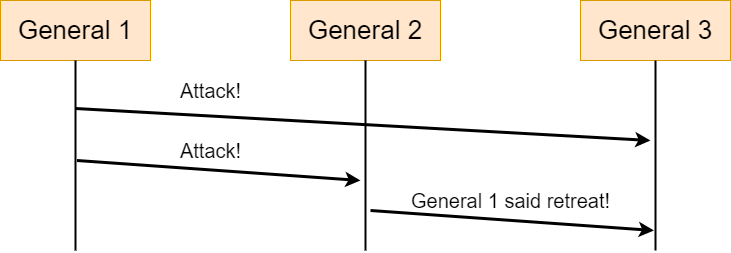

The diagram above was exported from draw.io. Its source (the exported page's mxGraphModel, read from the mxfile embedded in the PNG):
<mxGraphModel dx="1419" dy="819" grid="1" gridSize="10" guides="1" tooltips="1" connect="1" arrows="1" fold="1" page="0" pageScale="1" pageWidth="827" pageHeight="1169" math="0" shadow="0">
  <root>
    <mxCell id="0" />
    <mxCell id="1" parent="0" />
    <mxCell id="Uyck1ES_bI1sy57xhd3P-19" value="&lt;font style=&quot;font-size: 26px;&quot;&gt;General 1&lt;/font&gt;" style="rounded=0;whiteSpace=wrap;html=1;fillColor=#ffe6cc;strokeColor=#d79b00;" vertex="1" parent="1">
      <mxGeometry x="60" y="350" width="150" height="60" as="geometry" />
    </mxCell>
    <mxCell id="Uyck1ES_bI1sy57xhd3P-24" value="" style="endArrow=none;html=1;rounded=0;entryX=0.5;entryY=1;entryDx=0;entryDy=0;strokeWidth=2;" edge="1" parent="1" target="Uyck1ES_bI1sy57xhd3P-19">
      <mxGeometry width="50" height="50" relative="1" as="geometry">
        <mxPoint x="135" y="600" as="sourcePoint" />
        <mxPoint x="430" y="490" as="targetPoint" />
      </mxGeometry>
    </mxCell>
    <mxCell id="Uyck1ES_bI1sy57xhd3P-25" value="&lt;font style=&quot;font-size: 26px;&quot;&gt;General 2&lt;/font&gt;" style="rounded=0;whiteSpace=wrap;html=1;fillColor=#ffe6cc;strokeColor=#d79b00;" vertex="1" parent="1">
      <mxGeometry x="350" y="350" width="150" height="60" as="geometry" />
    </mxCell>
    <mxCell id="Uyck1ES_bI1sy57xhd3P-26" value="" style="endArrow=none;html=1;rounded=0;entryX=0.5;entryY=1;entryDx=0;entryDy=0;strokeWidth=2;" edge="1" parent="1" target="Uyck1ES_bI1sy57xhd3P-25">
      <mxGeometry width="50" height="50" relative="1" as="geometry">
        <mxPoint x="425" y="600" as="sourcePoint" />
        <mxPoint x="720" y="490" as="targetPoint" />
      </mxGeometry>
    </mxCell>
    <mxCell id="Uyck1ES_bI1sy57xhd3P-27" value="&lt;font style=&quot;font-size: 26px;&quot;&gt;General 3&lt;/font&gt;" style="rounded=0;whiteSpace=wrap;html=1;fillColor=#ffe6cc;strokeColor=#d79b00;" vertex="1" parent="1">
      <mxGeometry x="640" y="350" width="150" height="60" as="geometry" />
    </mxCell>
    <mxCell id="Uyck1ES_bI1sy57xhd3P-28" value="" style="endArrow=none;html=1;rounded=0;entryX=0.5;entryY=1;entryDx=0;entryDy=0;strokeWidth=2;" edge="1" parent="1" target="Uyck1ES_bI1sy57xhd3P-27">
      <mxGeometry width="50" height="50" relative="1" as="geometry">
        <mxPoint x="715" y="600" as="sourcePoint" />
        <mxPoint x="1010" y="490" as="targetPoint" />
      </mxGeometry>
    </mxCell>
    <mxCell id="Uyck1ES_bI1sy57xhd3P-29" value="" style="endArrow=classic;html=1;rounded=0;strokeWidth=3;" edge="1" parent="1">
      <mxGeometry width="50" height="50" relative="1" as="geometry">
        <mxPoint x="135" y="458" as="sourcePoint" />
        <mxPoint x="710" y="490" as="targetPoint" />
      </mxGeometry>
    </mxCell>
    <mxCell id="Uyck1ES_bI1sy57xhd3P-31" value="" style="endArrow=classic;html=1;rounded=0;strokeWidth=3;" edge="1" parent="1">
      <mxGeometry width="50" height="50" relative="1" as="geometry">
        <mxPoint x="136.5" y="510" as="sourcePoint" />
        <mxPoint x="420" y="530" as="targetPoint" />
      </mxGeometry>
    </mxCell>
    <mxCell id="Uyck1ES_bI1sy57xhd3P-32" value="" style="endArrow=classic;html=1;rounded=0;strokeWidth=3;" edge="1" parent="1">
      <mxGeometry width="50" height="50" relative="1" as="geometry">
        <mxPoint x="430" y="560" as="sourcePoint" />
        <mxPoint x="713.5" y="580" as="targetPoint" />
      </mxGeometry>
    </mxCell>
    <mxCell id="Uyck1ES_bI1sy57xhd3P-33" value="&lt;font style=&quot;font-size: 20px;&quot;&gt;Attack!&lt;/font&gt;" style="text;html=1;align=center;verticalAlign=middle;resizable=0;points=[];autosize=1;strokeColor=none;fillColor=none;" vertex="1" parent="1">
      <mxGeometry x="230" y="420" width="80" height="40" as="geometry" />
    </mxCell>
    <mxCell id="Uyck1ES_bI1sy57xhd3P-34" value="&lt;font style=&quot;font-size: 20px;&quot;&gt;Attack!&lt;/font&gt;" style="text;html=1;align=center;verticalAlign=middle;resizable=0;points=[];autosize=1;strokeColor=none;fillColor=none;" vertex="1" parent="1">
      <mxGeometry x="230" y="480" width="80" height="40" as="geometry" />
    </mxCell>
    <mxCell id="Uyck1ES_bI1sy57xhd3P-35" value="&lt;font style=&quot;font-size: 20px;&quot;&gt;General 1 said retreat!&lt;br&gt;&lt;/font&gt;" style="text;html=1;align=center;verticalAlign=middle;resizable=0;points=[];autosize=1;strokeColor=none;fillColor=none;" vertex="1" parent="1">
      <mxGeometry x="460" y="530" width="220" height="40" as="geometry" />
    </mxCell>
  </root>
</mxGraphModel>